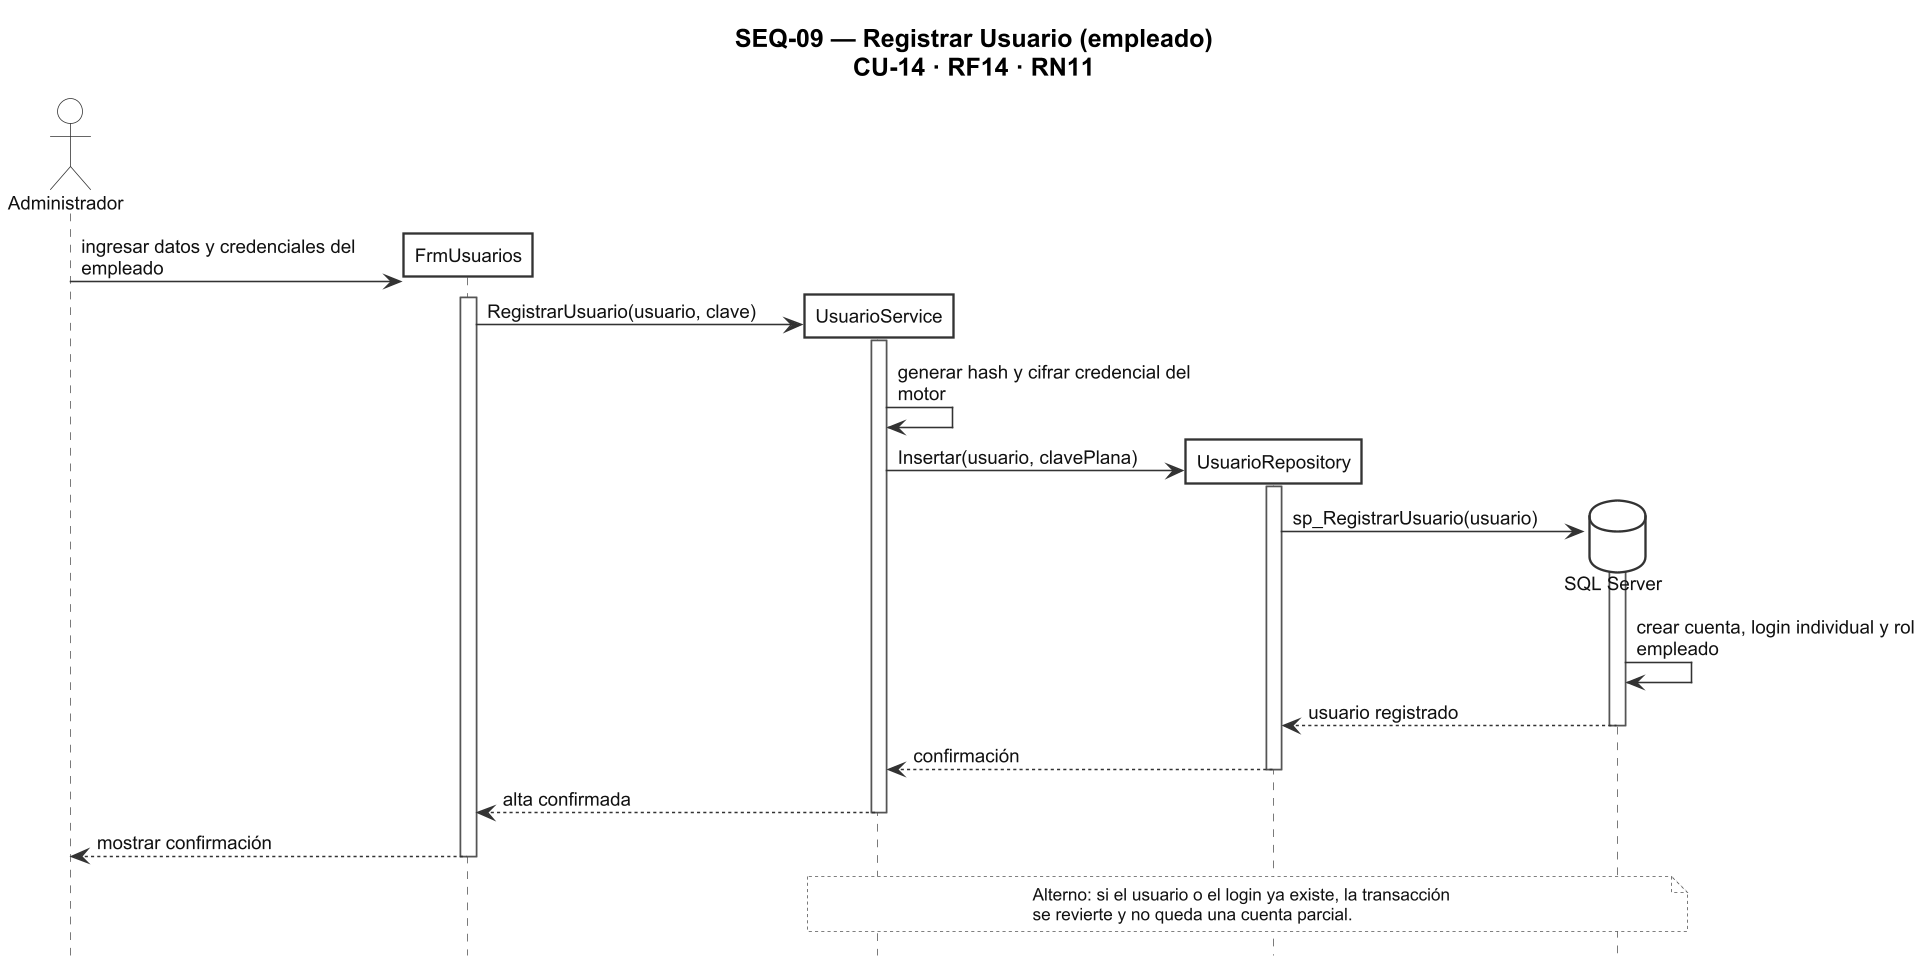

The diagram above was rendered by PlantUML. Its source (embedded in the PNG):
@startuml SEQ-09_Registrar_Usuario
skinparamlocked dpi 150
title SEQ-09 — Registrar Usuario (empleado)\nCU-14 · RF14 · RN11

skinparam backgroundColor #FFFFFF
skinparam shadowing false
skinparam roundCorner 0
skinparam DefaultFontName Arial
skinparam DefaultFontSize 12
skinparam DefaultFontColor #000000
skinparam TitleFontName Arial
skinparam TitleFontSize 16
skinparam TitleFontColor #000000
skinparam ActorBackgroundColor #FFFFFF
skinparam ActorBorderColor #333333
skinparam ActorFontColor #111111
skinparam ParticipantBackgroundColor #FFFFFF
skinparam ParticipantBorderColor #333333
skinparam ParticipantBorderThickness 1.5
skinparam ParticipantFontColor #111111
skinparam ParticipantPadding 14
skinparam DatabaseBackgroundColor #FFFFFF
skinparam DatabaseBorderColor #333333
skinparam DatabaseFontColor #111111
skinparam SequenceLifeLineBorderColor #555555
skinparam SequenceLifeLineBackgroundColor #FFFFFF
skinparam ArrowColor #333333
skinparam ArrowFontColor #111111
skinparam ArrowFontName Arial
skinparam ArrowFontSize 12
skinparam NoteBackgroundColor #FFFFFF
skinparam NoteBorderColor #555555
skinparam NoteFontColor #111111
skinparam NoteFontName Arial
skinparam NoteFontSize 11
skinparam responseMessageBelowArrow true
skinparam maxMessageSize 220
hide footbox

<style>
note {
  LineStyle 2
  BackgroundColor #FFFFFF
  LineColor #555555
  FontColor #111111
  FontName Arial
  FontSize 11
}
</style>

actor "Administrador" as Actor

create participant "FrmUsuarios" as Frm
Actor -> Frm : ingresar datos y credenciales del empleado
activate Frm

create participant "UsuarioService" as Svc
Frm -> Svc : RegistrarUsuario(usuario, clave)
activate Svc
Svc -> Svc : generar hash y cifrar credencial del motor

create participant "UsuarioRepository" as Repo
Svc -> Repo : Insertar(usuario, clavePlana)
activate Repo

create database "SQL Server" as DB
Repo -> DB : sp_RegistrarUsuario(usuario)
activate DB
DB -> DB : crear cuenta, login individual y rol empleado
DB --> Repo : usuario registrado
deactivate DB
Repo --> Svc : confirmación
deactivate Repo
Svc --> Frm : alta confirmada
deactivate Svc
Frm --> Actor : mostrar confirmación
deactivate Frm

note over Svc, DB
  Alterno: si el usuario o el login ya existe, la transacción
  se revierte y no queda una cuenta parcial.
end note

@enduml